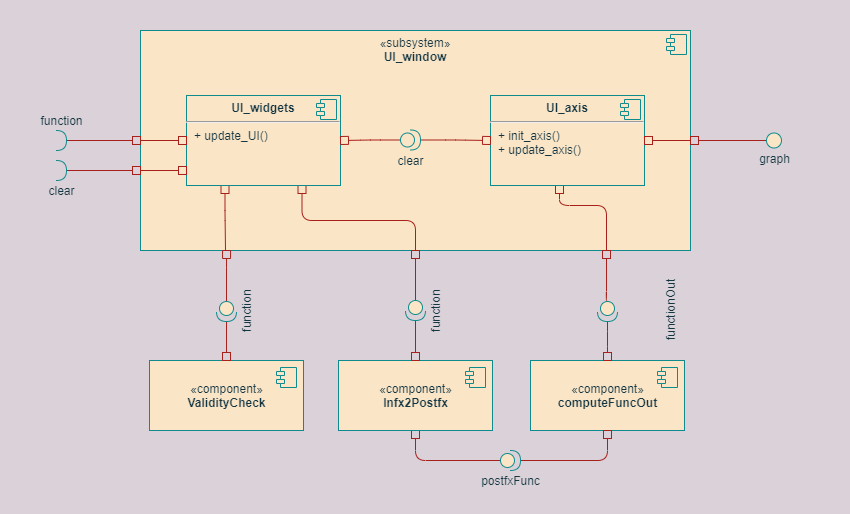

The diagram above was exported from draw.io. Its source (the exported page's mxGraphModel, read from the mxfile embedded in the PNG):
<mxGraphModel dx="868" dy="450" grid="1" gridSize="10" guides="1" tooltips="1" connect="1" arrows="1" fold="1" page="1" pageScale="1" pageWidth="850" pageHeight="1100" background="#DAD2D8" math="0" shadow="0">
  <root>
    <mxCell id="CU-QXNUfcI2ZgfOWoMd3-0" />
    <mxCell id="CU-QXNUfcI2ZgfOWoMd3-1" parent="CU-QXNUfcI2ZgfOWoMd3-0" />
    <mxCell id="CU-QXNUfcI2ZgfOWoMd3-2" value="&lt;p style=&quot;margin: 0px ; margin-top: 6px ; text-align: center&quot;&gt;«subsystem»&lt;br&gt;&lt;b&gt;UI_window&lt;/b&gt;&lt;/p&gt;" style="align=left;overflow=fill;html=1;dropTarget=0;rounded=0;sketch=0;fillColor=#FAE5C7;strokeColor=#0F8B8D;fontColor=#143642;" vertex="1" parent="CU-QXNUfcI2ZgfOWoMd3-1">
      <mxGeometry x="140" y="180" width="550" height="220" as="geometry" />
    </mxCell>
    <mxCell id="CU-QXNUfcI2ZgfOWoMd3-3" value="" style="shape=component;jettyWidth=8;jettyHeight=4;fillColor=#FAE5C7;strokeColor=#0F8B8D;fontColor=#143642;" vertex="1" parent="CU-QXNUfcI2ZgfOWoMd3-2">
      <mxGeometry x="1" width="20" height="20" relative="1" as="geometry">
        <mxPoint x="-24" y="4" as="offset" />
      </mxGeometry>
    </mxCell>
    <mxCell id="CU-QXNUfcI2ZgfOWoMd3-24" style="edgeStyle=orthogonalEdgeStyle;curved=0;rounded=1;sketch=0;orthogonalLoop=1;jettySize=auto;html=1;exitX=1;exitY=0.5;exitDx=0;exitDy=0;endArrow=box;endFill=0;exitPerimeter=0;labelBackgroundColor=#DAD2D8;strokeColor=#A8201A;fontColor=#143642;" edge="1" parent="CU-QXNUfcI2ZgfOWoMd3-1" source="CU-QXNUfcI2ZgfOWoMd3-94" target="CU-QXNUfcI2ZgfOWoMd3-2">
      <mxGeometry relative="1" as="geometry">
        <mxPoint x="51" y="290" as="sourcePoint" />
      </mxGeometry>
    </mxCell>
    <mxCell id="CU-QXNUfcI2ZgfOWoMd3-104" style="edgeStyle=orthogonalEdgeStyle;curved=0;rounded=1;sketch=0;orthogonalLoop=1;jettySize=auto;html=1;exitX=0.25;exitY=1;exitDx=0;exitDy=0;endArrow=none;endFill=0;startArrow=box;startFill=0;labelBackgroundColor=#DAD2D8;strokeColor=#A8201A;fontColor=#143642;" edge="1" parent="CU-QXNUfcI2ZgfOWoMd3-1" source="CU-QXNUfcI2ZgfOWoMd3-17">
      <mxGeometry relative="1" as="geometry">
        <mxPoint x="225" y="400" as="targetPoint" />
        <Array as="points">
          <mxPoint x="225" y="360" />
          <mxPoint x="225" y="360" />
        </Array>
      </mxGeometry>
    </mxCell>
    <mxCell id="CU-QXNUfcI2ZgfOWoMd3-114" style="edgeStyle=orthogonalEdgeStyle;curved=0;rounded=1;sketch=0;orthogonalLoop=1;jettySize=auto;html=1;exitX=0.75;exitY=1;exitDx=0;exitDy=0;endArrow=none;endFill=0;entryX=0.5;entryY=1;entryDx=0;entryDy=0;startArrow=box;startFill=0;labelBackgroundColor=#DAD2D8;strokeColor=#A8201A;fontColor=#143642;" edge="1" parent="CU-QXNUfcI2ZgfOWoMd3-1" source="CU-QXNUfcI2ZgfOWoMd3-17" target="CU-QXNUfcI2ZgfOWoMd3-2">
      <mxGeometry relative="1" as="geometry">
        <Array as="points">
          <mxPoint x="302" y="370" />
          <mxPoint x="415" y="370" />
        </Array>
      </mxGeometry>
    </mxCell>
    <mxCell id="CU-QXNUfcI2ZgfOWoMd3-17" value="&lt;p style=&quot;margin: 0px ; margin-top: 6px ; text-align: center&quot;&gt;&lt;b&gt;UI_widgets&lt;/b&gt;&lt;/p&gt;&lt;hr&gt;&lt;p style=&quot;margin: 0px ; margin-left: 8px&quot;&gt;+ update_UI()&lt;br&gt;&lt;/p&gt;" style="align=left;overflow=fill;html=1;dropTarget=0;rounded=0;sketch=0;fillColor=#FAE5C7;strokeColor=#0F8B8D;fontColor=#143642;" vertex="1" parent="CU-QXNUfcI2ZgfOWoMd3-1">
      <mxGeometry x="186" y="245" width="154" height="90" as="geometry" />
    </mxCell>
    <mxCell id="CU-QXNUfcI2ZgfOWoMd3-18" value="" style="shape=component;jettyWidth=8;jettyHeight=4;fillColor=#FAE5C7;strokeColor=#0F8B8D;fontColor=#143642;" vertex="1" parent="CU-QXNUfcI2ZgfOWoMd3-17">
      <mxGeometry x="1" width="20" height="20" relative="1" as="geometry">
        <mxPoint x="-24" y="4" as="offset" />
      </mxGeometry>
    </mxCell>
    <mxCell id="CU-QXNUfcI2ZgfOWoMd3-136" style="edgeStyle=orthogonalEdgeStyle;curved=0;rounded=1;sketch=0;orthogonalLoop=1;jettySize=auto;html=1;exitX=0.5;exitY=1;exitDx=0;exitDy=0;endArrow=none;endFill=0;startArrow=box;startFill=0;labelBackgroundColor=#DAD2D8;strokeColor=#A8201A;fontColor=#143642;" edge="1" parent="CU-QXNUfcI2ZgfOWoMd3-1">
      <mxGeometry relative="1" as="geometry">
        <mxPoint x="559" y="335" as="sourcePoint" />
        <mxPoint x="606" y="400" as="targetPoint" />
        <Array as="points">
          <mxPoint x="559" y="355" />
          <mxPoint x="606" y="355" />
        </Array>
      </mxGeometry>
    </mxCell>
    <mxCell id="CU-QXNUfcI2ZgfOWoMd3-19" value="&lt;p style=&quot;margin: 0px ; margin-top: 6px ; text-align: center&quot;&gt;&lt;b&gt;UI_axis&lt;/b&gt;&lt;/p&gt;&lt;hr&gt;&lt;p style=&quot;margin: 0px ; margin-left: 8px&quot;&gt;+ init_axis()&lt;br&gt;+ update_axis()&lt;/p&gt;" style="align=left;overflow=fill;html=1;dropTarget=0;rounded=0;sketch=0;fillColor=#FAE5C7;strokeColor=#0F8B8D;fontColor=#143642;" vertex="1" parent="CU-QXNUfcI2ZgfOWoMd3-1">
      <mxGeometry x="490" y="245" width="154" height="90" as="geometry" />
    </mxCell>
    <mxCell id="CU-QXNUfcI2ZgfOWoMd3-20" value="" style="shape=component;jettyWidth=8;jettyHeight=4;fillColor=#FAE5C7;strokeColor=#0F8B8D;fontColor=#143642;" vertex="1" parent="CU-QXNUfcI2ZgfOWoMd3-19">
      <mxGeometry x="1" width="20" height="20" relative="1" as="geometry">
        <mxPoint x="-24" y="4" as="offset" />
      </mxGeometry>
    </mxCell>
    <mxCell id="CU-QXNUfcI2ZgfOWoMd3-79" style="edgeStyle=orthogonalEdgeStyle;curved=0;rounded=1;sketch=0;orthogonalLoop=1;jettySize=auto;html=1;entryX=0;entryY=0.5;entryDx=0;entryDy=0;endArrow=box;endFill=0;exitX=0;exitY=0.5;exitDx=0;exitDy=0;labelBackgroundColor=#DAD2D8;strokeColor=#A8201A;fontColor=#143642;" edge="1" parent="CU-QXNUfcI2ZgfOWoMd3-1" source="CU-QXNUfcI2ZgfOWoMd3-2" target="CU-QXNUfcI2ZgfOWoMd3-17">
      <mxGeometry relative="1" as="geometry">
        <mxPoint x="156" y="290" as="sourcePoint" />
      </mxGeometry>
    </mxCell>
    <mxCell id="CU-QXNUfcI2ZgfOWoMd3-90" style="edgeStyle=orthogonalEdgeStyle;curved=0;rounded=1;sketch=0;orthogonalLoop=1;jettySize=auto;html=1;exitX=1;exitY=0.5;exitDx=0;exitDy=0;entryX=1;entryY=0.5;entryDx=0;entryDy=0;endArrow=box;endFill=0;labelBackgroundColor=#DAD2D8;strokeColor=#A8201A;fontColor=#143642;" edge="1" parent="CU-QXNUfcI2ZgfOWoMd3-1" source="CU-QXNUfcI2ZgfOWoMd3-2" target="CU-QXNUfcI2ZgfOWoMd3-19">
      <mxGeometry relative="1" as="geometry">
        <mxPoint x="676" y="290" as="sourcePoint" />
      </mxGeometry>
    </mxCell>
    <mxCell id="CU-QXNUfcI2ZgfOWoMd3-94" value="function" style="shape=requiredInterface;html=1;verticalLabelPosition=top;rounded=0;sketch=0;labelPosition=center;align=center;verticalAlign=bottom;fillColor=#FAE5C7;strokeColor=#0F8B8D;fontColor=#143642;" vertex="1" parent="CU-QXNUfcI2ZgfOWoMd3-1">
      <mxGeometry x="56" y="280" width="10" height="20" as="geometry" />
    </mxCell>
    <mxCell id="CU-QXNUfcI2ZgfOWoMd3-97" style="edgeStyle=orthogonalEdgeStyle;curved=0;rounded=1;sketch=0;orthogonalLoop=1;jettySize=auto;html=1;endArrow=box;endFill=0;entryX=1;entryY=0.5;entryDx=0;entryDy=0;labelBackgroundColor=#DAD2D8;strokeColor=#A8201A;fontColor=#143642;" edge="1" parent="CU-QXNUfcI2ZgfOWoMd3-1" source="CU-QXNUfcI2ZgfOWoMd3-96" target="CU-QXNUfcI2ZgfOWoMd3-2">
      <mxGeometry relative="1" as="geometry">
        <mxPoint x="720" y="290" as="targetPoint" />
      </mxGeometry>
    </mxCell>
    <mxCell id="CU-QXNUfcI2ZgfOWoMd3-96" value="" style="ellipse;whiteSpace=wrap;html=1;aspect=fixed;rounded=0;sketch=0;fillColor=#FAE5C7;strokeColor=#0F8B8D;fontColor=#143642;" vertex="1" parent="CU-QXNUfcI2ZgfOWoMd3-1">
      <mxGeometry x="766" y="282.5" width="15" height="15" as="geometry" />
    </mxCell>
    <mxCell id="CU-QXNUfcI2ZgfOWoMd3-99" value="graph" style="text;html=1;align=center;verticalAlign=middle;resizable=0;points=[];autosize=1;strokeColor=none;fontColor=#143642;" vertex="1" parent="CU-QXNUfcI2ZgfOWoMd3-1">
      <mxGeometry x="748.5" y="297.5" width="50" height="20" as="geometry" />
    </mxCell>
    <mxCell id="CU-QXNUfcI2ZgfOWoMd3-100" value="«component»&lt;br&gt;&lt;b&gt;ValidityCheck&lt;/b&gt;" style="html=1;dropTarget=0;rounded=0;sketch=0;fillColor=#FAE5C7;strokeColor=#0F8B8D;fontColor=#143642;" vertex="1" parent="CU-QXNUfcI2ZgfOWoMd3-1">
      <mxGeometry x="149" y="510" width="154" height="70" as="geometry" />
    </mxCell>
    <mxCell id="CU-QXNUfcI2ZgfOWoMd3-101" value="" style="shape=module;jettyWidth=8;jettyHeight=4;fillColor=#FAE5C7;strokeColor=#0F8B8D;fontColor=#143642;" vertex="1" parent="CU-QXNUfcI2ZgfOWoMd3-100">
      <mxGeometry x="1" width="20" height="20" relative="1" as="geometry">
        <mxPoint x="-27" y="7" as="offset" />
      </mxGeometry>
    </mxCell>
    <mxCell id="CU-QXNUfcI2ZgfOWoMd3-141" style="edgeStyle=orthogonalEdgeStyle;curved=0;rounded=1;sketch=0;orthogonalLoop=1;jettySize=auto;html=1;exitX=0;exitY=0.5;exitDx=0;exitDy=0;exitPerimeter=0;startArrow=none;startFill=0;endArrow=box;endFill=0;labelBackgroundColor=#DAD2D8;strokeColor=#A8201A;fontColor=#143642;" edge="1" parent="CU-QXNUfcI2ZgfOWoMd3-1" source="CU-QXNUfcI2ZgfOWoMd3-105">
      <mxGeometry relative="1" as="geometry">
        <mxPoint x="226.0588235294117" y="400" as="targetPoint" />
      </mxGeometry>
    </mxCell>
    <mxCell id="CU-QXNUfcI2ZgfOWoMd3-142" style="edgeStyle=orthogonalEdgeStyle;curved=0;rounded=1;sketch=0;orthogonalLoop=1;jettySize=auto;html=1;exitX=1;exitY=0.5;exitDx=0;exitDy=0;exitPerimeter=0;entryX=0.5;entryY=0;entryDx=0;entryDy=0;startArrow=none;startFill=0;endArrow=box;endFill=0;labelBackgroundColor=#DAD2D8;strokeColor=#A8201A;fontColor=#143642;" edge="1" parent="CU-QXNUfcI2ZgfOWoMd3-1" source="CU-QXNUfcI2ZgfOWoMd3-105" target="CU-QXNUfcI2ZgfOWoMd3-100">
      <mxGeometry relative="1" as="geometry" />
    </mxCell>
    <mxCell id="CU-QXNUfcI2ZgfOWoMd3-105" value="" style="shape=providedRequiredInterface;html=1;verticalLabelPosition=bottom;rounded=0;sketch=0;rotation=90;fillColor=#FAE5C7;strokeColor=#0F8B8D;fontColor=#143642;" vertex="1" parent="CU-QXNUfcI2ZgfOWoMd3-1">
      <mxGeometry x="216" y="451" width="20" height="20" as="geometry" />
    </mxCell>
    <mxCell id="CU-QXNUfcI2ZgfOWoMd3-139" style="edgeStyle=orthogonalEdgeStyle;curved=0;rounded=1;sketch=0;orthogonalLoop=1;jettySize=auto;html=1;exitX=0.5;exitY=1;exitDx=0;exitDy=0;entryX=0;entryY=0.5;entryDx=0;entryDy=0;entryPerimeter=0;endArrow=none;endFill=0;startArrow=box;startFill=0;labelBackgroundColor=#DAD2D8;strokeColor=#A8201A;fontColor=#143642;" edge="1" parent="CU-QXNUfcI2ZgfOWoMd3-1" source="CU-QXNUfcI2ZgfOWoMd3-109" target="CU-QXNUfcI2ZgfOWoMd3-138">
      <mxGeometry relative="1" as="geometry" />
    </mxCell>
    <mxCell id="CU-QXNUfcI2ZgfOWoMd3-109" value="«component»&lt;br&gt;&lt;b&gt;Infx2Postfx&lt;/b&gt;" style="html=1;dropTarget=0;rounded=0;sketch=0;fillColor=#FAE5C7;strokeColor=#0F8B8D;fontColor=#143642;" vertex="1" parent="CU-QXNUfcI2ZgfOWoMd3-1">
      <mxGeometry x="338" y="510" width="154" height="70" as="geometry" />
    </mxCell>
    <mxCell id="CU-QXNUfcI2ZgfOWoMd3-110" value="" style="shape=module;jettyWidth=8;jettyHeight=4;fillColor=#FAE5C7;strokeColor=#0F8B8D;fontColor=#143642;" vertex="1" parent="CU-QXNUfcI2ZgfOWoMd3-109">
      <mxGeometry x="1" width="20" height="20" relative="1" as="geometry">
        <mxPoint x="-27" y="7" as="offset" />
      </mxGeometry>
    </mxCell>
    <mxCell id="CU-QXNUfcI2ZgfOWoMd3-112" value="" style="edgeStyle=orthogonalEdgeStyle;curved=0;rounded=1;sketch=0;orthogonalLoop=1;jettySize=auto;html=1;endArrow=box;endFill=0;labelBackgroundColor=#DAD2D8;strokeColor=#A8201A;fontColor=#143642;" edge="1" parent="CU-QXNUfcI2ZgfOWoMd3-1" source="CU-QXNUfcI2ZgfOWoMd3-111" target="CU-QXNUfcI2ZgfOWoMd3-109">
      <mxGeometry relative="1" as="geometry" />
    </mxCell>
    <mxCell id="CU-QXNUfcI2ZgfOWoMd3-113" value="" style="edgeStyle=orthogonalEdgeStyle;curved=0;rounded=1;sketch=0;orthogonalLoop=1;jettySize=auto;html=1;endArrow=box;endFill=0;entryX=0.5;entryY=1;entryDx=0;entryDy=0;labelBackgroundColor=#DAD2D8;strokeColor=#A8201A;fontColor=#143642;" edge="1" parent="CU-QXNUfcI2ZgfOWoMd3-1" source="CU-QXNUfcI2ZgfOWoMd3-111" target="CU-QXNUfcI2ZgfOWoMd3-2">
      <mxGeometry relative="1" as="geometry" />
    </mxCell>
    <mxCell id="CU-QXNUfcI2ZgfOWoMd3-111" value="" style="shape=providedRequiredInterface;html=1;verticalLabelPosition=bottom;rounded=0;sketch=0;rotation=90;fillColor=#FAE5C7;strokeColor=#0F8B8D;fontColor=#143642;" vertex="1" parent="CU-QXNUfcI2ZgfOWoMd3-1">
      <mxGeometry x="405" y="450" width="20" height="20" as="geometry" />
    </mxCell>
    <mxCell id="CU-QXNUfcI2ZgfOWoMd3-116" value="«component»&lt;br&gt;&lt;b&gt;computeFuncOut&lt;/b&gt;" style="html=1;dropTarget=0;rounded=0;sketch=0;fillColor=#FAE5C7;strokeColor=#0F8B8D;fontColor=#143642;" vertex="1" parent="CU-QXNUfcI2ZgfOWoMd3-1">
      <mxGeometry x="530" y="510" width="154" height="70" as="geometry" />
    </mxCell>
    <mxCell id="CU-QXNUfcI2ZgfOWoMd3-117" value="" style="shape=module;jettyWidth=8;jettyHeight=4;fillColor=#FAE5C7;strokeColor=#0F8B8D;fontColor=#143642;" vertex="1" parent="CU-QXNUfcI2ZgfOWoMd3-116">
      <mxGeometry x="1" width="20" height="20" relative="1" as="geometry">
        <mxPoint x="-27" y="7" as="offset" />
      </mxGeometry>
    </mxCell>
    <mxCell id="CU-QXNUfcI2ZgfOWoMd3-120" style="edgeStyle=orthogonalEdgeStyle;curved=0;rounded=1;sketch=0;orthogonalLoop=1;jettySize=auto;html=1;entryX=0.5;entryY=0;entryDx=0;entryDy=0;endArrow=box;endFill=0;labelBackgroundColor=#DAD2D8;strokeColor=#A8201A;fontColor=#143642;" edge="1" parent="CU-QXNUfcI2ZgfOWoMd3-1" source="CU-QXNUfcI2ZgfOWoMd3-118" target="CU-QXNUfcI2ZgfOWoMd3-116">
      <mxGeometry relative="1" as="geometry" />
    </mxCell>
    <mxCell id="CU-QXNUfcI2ZgfOWoMd3-122" style="edgeStyle=orthogonalEdgeStyle;curved=0;rounded=1;sketch=0;orthogonalLoop=1;jettySize=auto;html=1;exitX=0;exitY=0.5;exitDx=0;exitDy=0;exitPerimeter=0;endArrow=box;endFill=0;labelBackgroundColor=#DAD2D8;strokeColor=#A8201A;fontColor=#143642;" edge="1" parent="CU-QXNUfcI2ZgfOWoMd3-1">
      <mxGeometry relative="1" as="geometry">
        <mxPoint x="608" y="451" as="sourcePoint" />
        <mxPoint x="606" y="400" as="targetPoint" />
        <Array as="points">
          <mxPoint x="606" y="451" />
        </Array>
      </mxGeometry>
    </mxCell>
    <mxCell id="CU-QXNUfcI2ZgfOWoMd3-118" value="" style="shape=providedRequiredInterface;html=1;verticalLabelPosition=bottom;rounded=0;sketch=0;rotation=90;fillColor=#FAE5C7;strokeColor=#0F8B8D;fontColor=#143642;" vertex="1" parent="CU-QXNUfcI2ZgfOWoMd3-1">
      <mxGeometry x="597" y="451" width="20" height="20" as="geometry" />
    </mxCell>
    <mxCell id="CU-QXNUfcI2ZgfOWoMd3-128" value="functionOut" style="text;html=1;align=center;verticalAlign=middle;resizable=0;points=[];autosize=1;strokeColor=none;rotation=-90;fontColor=#143642;" vertex="1" parent="CU-QXNUfcI2ZgfOWoMd3-1">
      <mxGeometry x="630" y="450" width="80" height="20" as="geometry" />
    </mxCell>
    <mxCell id="CU-QXNUfcI2ZgfOWoMd3-140" style="edgeStyle=orthogonalEdgeStyle;curved=0;rounded=1;sketch=0;orthogonalLoop=1;jettySize=auto;html=1;exitX=1;exitY=0.5;exitDx=0;exitDy=0;exitPerimeter=0;entryX=0.5;entryY=1;entryDx=0;entryDy=0;endArrow=box;endFill=0;labelBackgroundColor=#DAD2D8;strokeColor=#A8201A;fontColor=#143642;" edge="1" parent="CU-QXNUfcI2ZgfOWoMd3-1" source="CU-QXNUfcI2ZgfOWoMd3-138" target="CU-QXNUfcI2ZgfOWoMd3-116">
      <mxGeometry relative="1" as="geometry" />
    </mxCell>
    <mxCell id="CU-QXNUfcI2ZgfOWoMd3-138" value="postfxFunc" style="shape=providedRequiredInterface;html=1;verticalLabelPosition=bottom;rounded=0;sketch=0;fillColor=#FAE5C7;strokeColor=#0F8B8D;fontColor=#143642;" vertex="1" parent="CU-QXNUfcI2ZgfOWoMd3-1">
      <mxGeometry x="500" y="600" width="20" height="20" as="geometry" />
    </mxCell>
    <mxCell id="CU-QXNUfcI2ZgfOWoMd3-144" value="function" style="text;html=1;align=center;verticalAlign=middle;resizable=0;points=[];autosize=1;strokeColor=none;rotation=-90;fontColor=#143642;" vertex="1" parent="CU-QXNUfcI2ZgfOWoMd3-1">
      <mxGeometry x="405" y="451" width="60" height="20" as="geometry" />
    </mxCell>
    <mxCell id="CU-QXNUfcI2ZgfOWoMd3-145" value="function" style="text;html=1;align=center;verticalAlign=middle;resizable=0;points=[];autosize=1;strokeColor=none;rotation=-90;fontColor=#143642;" vertex="1" parent="CU-QXNUfcI2ZgfOWoMd3-1">
      <mxGeometry x="216" y="451" width="60" height="20" as="geometry" />
    </mxCell>
    <mxCell id="CU-QXNUfcI2ZgfOWoMd3-150" style="edgeStyle=orthogonalEdgeStyle;curved=0;rounded=1;sketch=0;orthogonalLoop=1;jettySize=auto;html=1;entryX=1;entryY=0.5;entryDx=0;entryDy=0;startArrow=none;startFill=0;endArrow=box;endFill=0;labelBackgroundColor=#DAD2D8;strokeColor=#A8201A;fontColor=#143642;" edge="1" parent="CU-QXNUfcI2ZgfOWoMd3-1" source="CU-QXNUfcI2ZgfOWoMd3-149" target="CU-QXNUfcI2ZgfOWoMd3-17">
      <mxGeometry relative="1" as="geometry" />
    </mxCell>
    <mxCell id="CU-QXNUfcI2ZgfOWoMd3-151" style="edgeStyle=orthogonalEdgeStyle;curved=0;rounded=1;sketch=0;orthogonalLoop=1;jettySize=auto;html=1;exitX=1;exitY=0.5;exitDx=0;exitDy=0;exitPerimeter=0;entryX=0;entryY=0.5;entryDx=0;entryDy=0;startArrow=none;startFill=0;endArrow=box;endFill=0;labelBackgroundColor=#DAD2D8;strokeColor=#A8201A;fontColor=#143642;" edge="1" parent="CU-QXNUfcI2ZgfOWoMd3-1" source="CU-QXNUfcI2ZgfOWoMd3-149" target="CU-QXNUfcI2ZgfOWoMd3-19">
      <mxGeometry relative="1" as="geometry" />
    </mxCell>
    <mxCell id="CU-QXNUfcI2ZgfOWoMd3-149" value="clear" style="shape=providedRequiredInterface;html=1;verticalLabelPosition=bottom;rounded=0;sketch=0;fillColor=#FAE5C7;strokeColor=#0F8B8D;fontColor=#143642;" vertex="1" parent="CU-QXNUfcI2ZgfOWoMd3-1">
      <mxGeometry x="400" y="279.5" width="20" height="20" as="geometry" />
    </mxCell>
    <mxCell id="RHzy13_BCcaup2819Du4-0" style="edgeStyle=orthogonalEdgeStyle;curved=0;rounded=1;sketch=0;orthogonalLoop=1;jettySize=auto;html=1;exitX=1;exitY=0.5;exitDx=0;exitDy=0;endArrow=box;endFill=0;exitPerimeter=0;labelBackgroundColor=#DAD2D8;strokeColor=#A8201A;fontColor=#143642;" edge="1" parent="CU-QXNUfcI2ZgfOWoMd3-1" source="RHzy13_BCcaup2819Du4-2">
      <mxGeometry relative="1" as="geometry">
        <mxPoint x="51" y="320" as="sourcePoint" />
        <mxPoint x="140" y="320" as="targetPoint" />
      </mxGeometry>
    </mxCell>
    <mxCell id="RHzy13_BCcaup2819Du4-1" style="edgeStyle=orthogonalEdgeStyle;curved=0;rounded=1;sketch=0;orthogonalLoop=1;jettySize=auto;html=1;entryX=0;entryY=0.5;entryDx=0;entryDy=0;endArrow=box;endFill=0;exitX=0;exitY=0.5;exitDx=0;exitDy=0;labelBackgroundColor=#DAD2D8;strokeColor=#A8201A;fontColor=#143642;" edge="1" parent="CU-QXNUfcI2ZgfOWoMd3-1">
      <mxGeometry relative="1" as="geometry">
        <mxPoint x="140" y="320" as="sourcePoint" />
        <mxPoint x="186" y="320" as="targetPoint" />
      </mxGeometry>
    </mxCell>
    <mxCell id="RHzy13_BCcaup2819Du4-2" value="clear" style="shape=requiredInterface;html=1;verticalLabelPosition=bottom;rounded=0;sketch=0;fillColor=#FAE5C7;strokeColor=#0F8B8D;fontColor=#143642;" vertex="1" parent="CU-QXNUfcI2ZgfOWoMd3-1">
      <mxGeometry x="56" y="310" width="10" height="20" as="geometry" />
    </mxCell>
  </root>
</mxGraphModel>